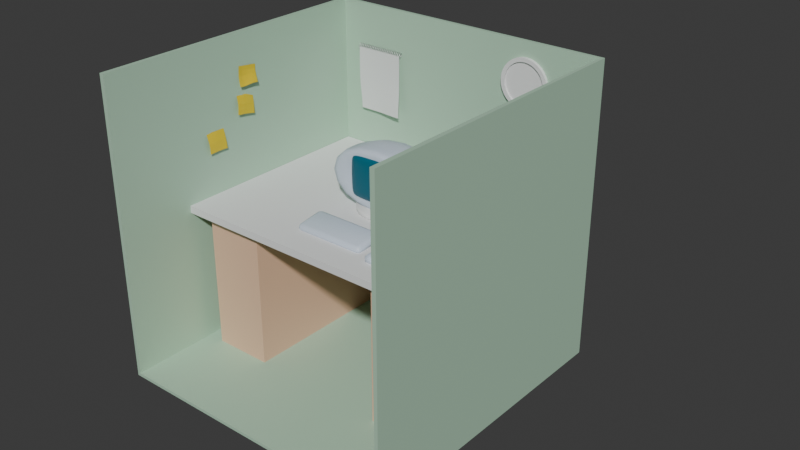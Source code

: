 # Source: desktop.blend  (saved by Blender 4.2.66; exported with 4.5.12 LTS)
import bpy
from mathutils import Matrix  # noqa: F401  (used for matrix-valued properties, if any)

bpy.ops.wm.read_factory_settings(use_empty=True)
scene = bpy.context.scene
scene.name = 'Scene'

# ---- collections
col_collection = bpy.data.collections.new('Collection'); scene.collection.children.link(col_collection)
col_collection_001 = bpy.data.collections.new('Collection.001'); col_collection.children.link(col_collection_001)

# ---- materials (node trees are filled in below, after node groups)
mat_material_007 = bpy.data.materials.new('Material.007')
mat_material_008 = bpy.data.materials.new('Material.008')
mat_material_004 = bpy.data.materials.new('Material.004')
mat_material_001 = bpy.data.materials.new('Material.001')
mat_material_001.alpha_threshold = 0.0
mat_material_001.use_transparent_shadow = False
mat_material_001.roughness = 0.5
mat_material_001.line_color = (0.0, 0.0, 0.0, 1.0)
mat_material = bpy.data.materials.new('Material')
mat_material.alpha_threshold = 0.0
mat_material.roughness = 0.5
mat_material.line_color = (0.0, 0.0, 0.0, 1.0)
mat_material_003 = bpy.data.materials.new('Material.003')
mat_material_005 = bpy.data.materials.new('Material.005')

# ---- material node trees
mat_material_007.use_nodes = True; mat_material_007.node_tree.nodes.clear()
_N = mat_material_007.node_tree.nodes; _L = mat_material_007.node_tree.links
n0 = _N.new('ShaderNodeBsdfPrincipled'); n0.name = 'Principled BSDF'; n0.location = (10, 300)
n0.inputs[0].default_value = (0.8004, 0.5015, 0.3416, 1.0)
n1 = _N.new('ShaderNodeOutputMaterial'); n1.name = 'Material Output'; n1.location = (300, 300)
_L.new(n0.outputs[0], n1.inputs[0])
n1.is_active_output = True
mat_material_008.use_nodes = True; mat_material_008.node_tree.nodes.clear()
_N = mat_material_008.node_tree.nodes; _L = mat_material_008.node_tree.links
n0 = _N.new('ShaderNodeBsdfPrincipled'); n0.name = 'Principled BSDF'; n0.location = (10, 300)
n0.inputs[0].default_value = (0.6107, 0.6887, 0.8008, 1.0)
n1 = _N.new('ShaderNodeOutputMaterial'); n1.name = 'Material Output'; n1.location = (300, 300)
_L.new(n0.outputs[0], n1.inputs[0])
n1.is_active_output = True
mat_material_004.use_nodes = True; mat_material_004.node_tree.nodes.clear()
_N = mat_material_004.node_tree.nodes; _L = mat_material_004.node_tree.links
n0 = _N.new('ShaderNodeBsdfPrincipled'); n0.name = 'Principled BSDF'; n0.location = (10, 300)
n0.inputs[0].default_value = (0.4432, 0.6521, 0.4902, 1.0)
n1 = _N.new('ShaderNodeOutputMaterial'); n1.name = 'Material Output'; n1.location = (300, 300)
_L.new(n0.outputs[0], n1.inputs[0])
n1.is_active_output = True
mat_material_001.use_nodes = True; mat_material_001.node_tree.nodes.clear()
_N = mat_material_001.node_tree.nodes; _L = mat_material_001.node_tree.links
n0 = _N.new('ShaderNodeOutputMaterial'); n0.name = 'Material Output'; n0.location = (300, 300)
n1 = _N.new('ShaderNodeBsdfPrincipled'); n1.name = 'Principled BSDF'; n1.location = (10, 300)
n1.inputs[0].default_value = (0.0009754, 0.1179, 0.1779, 1.0)
n1.inputs[3].default_value = 1.45
_L.new(n1.outputs[0], n0.inputs[0])
n0.is_active_output = True
mat_material.use_nodes = True; mat_material.node_tree.nodes.clear()
_N = mat_material.node_tree.nodes; _L = mat_material.node_tree.links
n0 = _N.new('ShaderNodeOutputMaterial'); n0.name = 'Material Output'; n0.location = (300, 300)
n1 = _N.new('ShaderNodeBsdfPrincipled'); n1.name = 'Principled BSDF'; n1.location = (10, 300)
n1.inputs[1].default_value = 1.0
n1.inputs[3].default_value = 1.45
_L.new(n1.outputs[0], n0.inputs[0])
n0.is_active_output = True
mat_material_003.use_nodes = True; mat_material_003.node_tree.nodes.clear()
_N = mat_material_003.node_tree.nodes; _L = mat_material_003.node_tree.links
n0 = _N.new('ShaderNodeBsdfPrincipled'); n0.name = 'Principled BSDF'; n0.location = (10, 300)
n0.inputs[0].default_value = (0.8006, 0.5871, 0.01157, 1.0)
n1 = _N.new('ShaderNodeOutputMaterial'); n1.name = 'Material Output'; n1.location = (300, 300)
_L.new(n0.outputs[0], n1.inputs[0])
n1.is_active_output = True
mat_material_005.use_nodes = True; mat_material_005.node_tree.nodes.clear()
_N = mat_material_005.node_tree.nodes; _L = mat_material_005.node_tree.links
n0 = _N.new('ShaderNodeBsdfPrincipled'); n0.name = 'Principled BSDF'; n0.location = (10, 300)
n0.inputs[0].default_value = (0.8006, 0.5871, 0.01157, 1.0)
n1 = _N.new('ShaderNodeOutputMaterial'); n1.name = 'Material Output'; n1.location = (300, 300)
_L.new(n0.outputs[0], n1.inputs[0])
n1.is_active_output = True

# ---- world
world_world = bpy.data.worlds.new('World'); scene.world = world_world
world_world.use_nodes = True; world_world.node_tree.nodes.clear()
_N = world_world.node_tree.nodes; _L = world_world.node_tree.links
n0 = _N.new('ShaderNodeOutputWorld'); n0.name = 'World Output'; n0.location = (300, 300)
n1 = _N.new('ShaderNodeBackground'); n1.name = 'Background'; n1.location = (10, 300)
n1.inputs[0].default_value = (0.05088, 0.05088, 0.05088, 1.0)
_L.new(n1.outputs[0], n0.inputs[0])
n0.is_active_output = True
world_world.color = (0.05088, 0.05088, 0.05088)
world_world.sun_shadow_jitter_overblur = 0.0

# ---- meshes
me_cube_003 = bpy.data.meshes.new('Cube.003')
me_cube_003.from_pydata([(-10.0, -10.0, -10.0), (-10.0, -10.0, -0.1251), (-10.0, 10.0, -10.0), (-10.0, 10.0, -0.1251), (4.931, -10.0, -10.0), (4.931, -10.0, -0.1251), (4.931, 10.0, -10.0), (4.931, 10.0, -0.1251)], [], [(0, 1, 3, 2), (2, 3, 7, 6), (6, 7, 5, 4), (4, 5, 1, 0), (2, 6, 4, 0), (7, 3, 1, 5)])
_uv = me_cube_003.uv_layers.new(name='UVMap')
_uv.uv.foreach_set('vector', [0.375, 0.0, 0.625, 0.0, 0.625, 0.25, 0.375, 0.25, 0.375, 0.25, 0.625, 0.25, 0.625, 0.5, 0.375, 0.5, 0.375, 0.5, 0.625, 0.5, 0.625, 0.75, 0.375, 0.75, 0.375, 0.75, 0.625, 0.75, 0.625, 1.0, 0.375, 1.0, 0.125, 0.5, 0.375, 0.5, 0.375, 0.75, 0.125, 0.75, 0.625, 0.5, 0.875, 0.5, 0.875, 0.75, 0.625, 0.75])
me_cube_003.materials.append(None)
me_cube_003.update()
me_cube_004 = bpy.data.meshes.new('Cube.004')
me_cube_004.from_pydata([(-0.5, -0.5, -0.5), (-0.5, -0.5, 0.5), (-0.5, 0.5, -0.5), (-0.5, 0.5, 0.5), (0.2358, -0.5, -0.5), (0.2358, -0.5, 0.5), (0.2358, 0.5, -0.5), (0.2358, 0.5, 0.5)], [], [(0, 1, 3, 2), (2, 3, 7, 6), (6, 7, 5, 4), (4, 5, 1, 0), (2, 6, 4, 0), (7, 3, 1, 5)])
_uv = me_cube_004.uv_layers.new(name='UVMap')
_uv.uv.foreach_set('vector', [0.375, 0.0, 0.625, 0.0, 0.625, 0.25, 0.375, 0.25, 0.375, 0.25, 0.625, 0.25, 0.625, 0.5, 0.375, 0.5, 0.375, 0.5, 0.625, 0.5, 0.625, 0.75, 0.375, 0.75, 0.375, 0.75, 0.625, 0.75, 0.625, 1.0, 0.375, 1.0, 0.125, 0.5, 0.375, 0.5, 0.375, 0.75, 0.125, 0.75, 0.625, 0.5, 0.875, 0.5, 0.875, 0.75, 0.625, 0.75])
me_cube_004.materials.append(mat_material_007)
me_cube_004.update()
me_cube_005 = bpy.data.meshes.new('Cube.005')
me_cube_005.from_pydata([(-0.5, -0.5, -0.5), (-0.5, -0.5, 0.5), (-0.5, 0.5, -0.5), (-0.5, 0.5, 0.5), (0.2175, -0.5, -0.5), (0.2175, -0.5, 0.5), (0.2175, 0.5, -0.5), (0.2175, 0.5, 0.5)], [], [(0, 1, 3, 2), (2, 3, 7, 6), (6, 7, 5, 4), (4, 5, 1, 0), (2, 6, 4, 0), (7, 3, 1, 5)])
_uv = me_cube_005.uv_layers.new(name='UVMap')
_uv.uv.foreach_set('vector', [0.375, 0.0, 0.625, 0.0, 0.625, 0.25, 0.375, 0.25, 0.375, 0.25, 0.625, 0.25, 0.625, 0.5, 0.375, 0.5, 0.375, 0.5, 0.625, 0.5, 0.625, 0.75, 0.375, 0.75, 0.375, 0.75, 0.625, 0.75, 0.625, 1.0, 0.375, 1.0, 0.125, 0.5, 0.375, 0.5, 0.375, 0.75, 0.125, 0.75, 0.625, 0.5, 0.875, 0.5, 0.875, 0.75, 0.625, 0.75])
me_cube_005.materials.append(mat_material_007)
me_cube_005.update()
me_cube_006 = bpy.data.meshes.new('Cube.006')
me_cube_006.from_pydata([(0.03914, -0.25, -0.01906), (0.03914, -0.25, 0.03358), (0.03914, 0.25, -0.01906), (0.03914, 0.25, 0.03358), (0.25, -0.25, -0.01906), (0.25, -0.25, 0.03358), (0.25, 0.25, -0.01906), (0.25, 0.25, 0.03358)], [], [(0, 1, 3, 2), (2, 3, 7, 6), (6, 7, 5, 4), (4, 5, 1, 0), (2, 6, 4, 0), (7, 3, 1, 5)])
me_cube_006.polygons.foreach_set('use_smooth', [True] * 6)
_uv = me_cube_006.uv_layers.new(name='UVMap')
_uv.uv.foreach_set('vector', [0.375, 0.0, 0.625, 0.0, 0.625, 0.25, 0.375, 0.25, 0.375, 0.25, 0.625, 0.25, 0.625, 0.5, 0.375, 0.5, 0.375, 0.5, 0.625, 0.5, 0.625, 0.75, 0.375, 0.75, 0.375, 0.75, 0.625, 0.75, 0.625, 1.0, 0.375, 1.0, 0.125, 0.5, 0.375, 0.5, 0.375, 0.75, 0.125, 0.75, 0.625, 0.5, 0.875, 0.5, 0.875, 0.75, 0.625, 0.75])
me_cube_006.materials.append(mat_material_008)
me_cube_006.update()
me_cube_007 = bpy.data.meshes.new('Cube.007')
me_cube_007.from_pydata([(-0.08727, -0.05, -0.05), (-0.08727, -0.05, 0.006648), (-0.08727, 0.03091, -0.05), (-0.08727, 0.03091, 0.006648), (0.05, -0.05, -0.05), (0.05, -0.05, 0.006648), (0.05, 0.03091, -0.05), (0.05, 0.03091, 0.006648)], [], [(0, 1, 3, 2), (2, 3, 7, 6), (6, 7, 5, 4), (4, 5, 1, 0), (2, 6, 4, 0), (7, 3, 1, 5)])
me_cube_007.polygons.foreach_set('use_smooth', [True] * 6)
_uv = me_cube_007.uv_layers.new(name='UVMap')
_uv.uv.foreach_set('vector', [0.375, 0.0, 0.625, 0.0, 0.625, 0.25, 0.375, 0.25, 0.375, 0.25, 0.625, 0.25, 0.625, 0.5, 0.375, 0.5, 0.375, 0.5, 0.625, 0.5, 0.625, 0.75, 0.375, 0.75, 0.375, 0.75, 0.625, 0.75, 0.625, 1.0, 0.375, 1.0, 0.125, 0.5, 0.375, 0.5, 0.375, 0.75, 0.125, 0.75, 0.625, 0.5, 0.875, 0.5, 0.875, 0.75, 0.625, 0.75])
me_cube_007.materials.append(mat_material_008)
me_cube_007.update()
me_cube_008 = bpy.data.meshes.new('Cube.008')
me_cube_008.from_pydata([(-1.0, -1.0, -1.0), (-1.0, -1.0, 1.0), (-1.0, 1.0, -1.0), (-1.0, 1.0, 1.0), (1.0, -1.0, -1.0), (1.0, -1.0, 1.0), (1.0, 1.0, -1.0), (1.0, 1.0, 1.0)], [], [(0, 1, 3, 2), (2, 3, 7, 6), (4, 5, 1, 0), (2, 6, 4, 0)])
_uv = me_cube_008.uv_layers.new(name='UVMap')
_uv.uv.foreach_set('vector', [0.375, 0.0, 0.625, 0.0, 0.625, 0.25, 0.375, 0.25, 0.375, 0.25, 0.625, 0.25, 0.625, 0.5, 0.375, 0.5, 0.375, 0.75, 0.625, 0.75, 0.625, 1.0, 0.375, 1.0, 0.125, 0.5, 0.375, 0.5, 0.375, 0.75, 0.125, 0.75])
me_cube_008.materials.append(mat_material_004)
me_cube_008.update()
me_cylinder = bpy.data.meshes.new('Cylinder')
me_cylinder.from_pydata([(-1.601e-09, 0.17, 0.006627), (0.0, 0.17, 0.03), (0.03317, 0.1667, 0.006627), (0.03317, 0.1667, 0.03), (0.06506, 0.1571, 0.006627), (0.06506, 0.1571, 0.03), (0.09445, 0.1413, 0.006627), (0.09445, 0.1413, 0.03), (0.1202, 0.1202, 0.006627), (0.1202, 0.1202, 0.03), (0.1413, 0.09445, 0.006627), (0.1413, 0.09445, 0.03), (0.1571, 0.06506, 0.006627), (0.1571, 0.06506, 0.03), (0.1667, 0.03317, 0.006627), (0.1667, 0.03317, 0.03), (0.17, 0.0, 0.006627), (0.17, 0.0, 0.03), (0.1667, -0.03317, 0.006627), (0.1667, -0.03317, 0.03), (0.1571, -0.06506, 0.006627), (0.1571, -0.06506, 0.03), (0.1413, -0.09445, 0.006627), (0.1413, -0.09445, 0.03), (0.1202, -0.1202, 0.006627), (0.1202, -0.1202, 0.03), (0.09445, -0.1413, 0.006627), (0.09445, -0.1413, 0.03), (0.06506, -0.1571, 0.006627), (0.06506, -0.1571, 0.03), (0.03317, -0.1667, 0.006627), (0.03317, -0.1667, 0.03), (-1.601e-09, -0.17, 0.006627), (0.0, -0.17, 0.03), (-0.03317, -0.1667, 0.006627), (-0.03317, -0.1667, 0.03), (-0.06506, -0.1571, 0.006627), (-0.06506, -0.1571, 0.03), (-0.09445, -0.1413, 0.006627), (-0.09445, -0.1413, 0.03), (-0.1202, -0.1202, 0.006627), (-0.1202, -0.1202, 0.03), (-0.1413, -0.09445, 0.006627), (-0.1413, -0.09445, 0.03), (-0.1571, -0.06506, 0.006627), (-0.1571, -0.06506, 0.03), (-0.1667, -0.03317, 0.006627), (-0.1667, -0.03317, 0.03), (-0.17, 0.0, 0.006627), (-0.17, 0.0, 0.03), (-0.1667, 0.03317, 0.006627), (-0.1667, 0.03317, 0.03), (-0.1571, 0.06506, 0.006627), (-0.1571, 0.06506, 0.03), (-0.1413, 0.09445, 0.006627), (-0.1413, 0.09445, 0.03), (-0.1202, 0.1202, 0.006627), (-0.1202, 0.1202, 0.03), (-0.09445, 0.1413, 0.006627), (-0.09445, 0.1413, 0.03), (-0.06506, 0.1571, 0.006627), (-0.06506, 0.1571, 0.03), (-0.03317, 0.1667, 0.006627), (-0.03317, 0.1667, 0.03), (0.02786, 0.1401, 0.03), (-9.528e-09, 0.1428, 0.03), (0.05466, 0.132, 0.03), (0.07935, 0.1188, 0.03), (0.101, 0.101, 0.03), (0.1188, 0.07935, 0.03), (0.132, 0.05466, 0.03), (0.1401, 0.02786, 0.03), (0.1428, 4.764e-09, 0.03), (0.1401, -0.02786, 0.03), (0.132, -0.05466, 0.03), (0.1188, -0.07935, 0.03), (0.101, -0.101, 0.03), (0.07935, -0.1188, 0.03), (0.05466, -0.132, 0.03), (0.02786, -0.1401, 0.03), (-9.528e-09, -0.1428, 0.03), (-0.02786, -0.1401, 0.03), (-0.05466, -0.132, 0.03), (-0.07935, -0.1188, 0.03), (-0.101, -0.101, 0.03), (-0.1188, -0.07935, 0.03), (-0.132, -0.05466, 0.03), (-0.1401, -0.02786, 0.03), (-0.1428, 4.764e-09, 0.03), (-0.1401, 0.02786, 0.03), (-0.132, 0.05466, 0.03), (-0.1188, 0.07935, 0.03), (-0.101, 0.101, 0.03), (-0.07935, 0.1188, 0.03), (-0.05466, 0.132, 0.03), (-0.02786, 0.1401, 0.03), (0.02786, 0.1401, 0.01816), (-1.062e-08, 0.1428, 0.01816), (0.05466, 0.132, 0.01816), (0.07935, 0.1188, 0.01816), (0.101, 0.101, 0.01816), (0.1188, 0.07935, 0.01816), (0.132, 0.05466, 0.01816), (0.1401, 0.02786, 0.01816), (0.1428, 4.764e-09, 0.01816), (0.1401, -0.02786, 0.01816), (0.132, -0.05466, 0.01816), (0.1188, -0.07935, 0.01816), (0.101, -0.101, 0.01816), (0.07935, -0.1188, 0.01816), (0.05466, -0.132, 0.01816), (0.02786, -0.1401, 0.01816), (-1.062e-08, -0.1428, 0.01816), (-0.02786, -0.1401, 0.01816), (-0.05466, -0.132, 0.01816), (-0.07935, -0.1188, 0.01816), (-0.101, -0.101, 0.01816), (-0.1188, -0.07935, 0.01816), (-0.132, -0.05466, 0.01816), (-0.1401, -0.02786, 0.01816), (-0.1428, 4.764e-09, 0.01816), (-0.1401, 0.02786, 0.01816), (-0.132, 0.05466, 0.01816), (-0.1188, 0.07935, 0.01816), (-0.101, 0.101, 0.01816), (-0.07935, 0.1188, 0.01816), (-0.05466, 0.132, 0.01816), (-0.02786, 0.1401, 0.01816)], [], [(0, 1, 3, 2), (2, 3, 5, 4), (4, 5, 7, 6), (6, 7, 9, 8), (8, 9, 11, 10), (10, 11, 13, 12), (12, 13, 15, 14), (14, 15, 17, 16), (16, 17, 19, 18), (18, 19, 21, 20), (20, 21, 23, 22), (22, 23, 25, 24), (24, 25, 27, 26), (26, 27, 29, 28), (28, 29, 31, 30), (30, 31, 33, 32), (32, 33, 35, 34), (34, 35, 37, 36), (36, 37, 39, 38), (38, 39, 41, 40), (40, 41, 43, 42), (42, 43, 45, 44), (44, 45, 47, 46), (46, 47, 49, 48), (48, 49, 51, 50), (50, 51, 53, 52), (52, 53, 55, 54), (54, 55, 57, 56), (56, 57, 59, 58), (58, 59, 61, 60), (1, 63, 95, 65), (60, 61, 63, 62), (62, 63, 1, 0), (0, 2, 4, 6, 8, 10, 12, 14, 16, 18, 20, 22, 24, 26, 28, 30, 32, 34, 36, 38, 40, 42, 44, 46, 48, 50, 52, 54, 56, 58, 60, 62), (91, 90, 122, 123), (21, 19, 73, 74), (39, 37, 82, 83), (57, 55, 91, 92), (13, 11, 69, 70), (31, 29, 78, 79), (49, 47, 87, 88), (5, 3, 64, 66), (23, 21, 74, 75), (41, 39, 83, 84), (59, 57, 92, 93), (15, 13, 70, 71), (33, 31, 79, 80), (51, 49, 88, 89), (7, 5, 66, 67), (25, 23, 75, 76), (43, 41, 84, 85), (61, 59, 93, 94), (17, 15, 71, 72), (35, 33, 80, 81), (53, 51, 89, 90), (9, 7, 67, 68), (27, 25, 76, 77), (45, 43, 85, 86), (63, 61, 94, 95), (19, 17, 72, 73), (37, 35, 81, 82), (55, 53, 90, 91), (11, 9, 68, 69), (29, 27, 77, 78), (47, 45, 86, 87), (3, 1, 65, 64), (96, 97, 127, 126, 125, 124, 123, 122, 121, 120, 119, 118, 117, 116, 115, 114, 113, 112, 111, 110, 109, 108, 107, 106, 105, 104, 103, 102, 101, 100, 99, 98), (78, 77, 109, 110), (64, 65, 97, 96), (92, 91, 123, 124), (79, 78, 110, 111), (66, 64, 96, 98), (93, 92, 124, 125), (80, 79, 111, 112), (67, 66, 98, 99), (94, 93, 125, 126), (81, 80, 112, 113), (68, 67, 99, 100), (95, 94, 126, 127), (82, 81, 113, 114), (69, 68, 100, 101), (65, 95, 127, 97), (83, 82, 114, 115), (70, 69, 101, 102), (84, 83, 115, 116), (71, 70, 102, 103), (85, 84, 116, 117), (72, 71, 103, 104), (86, 85, 117, 118), (73, 72, 104, 105), (87, 86, 118, 119), (74, 73, 105, 106), (88, 87, 119, 120), (75, 74, 106, 107), (89, 88, 120, 121), (76, 75, 107, 108), (90, 89, 121, 122), (77, 76, 108, 109)])
_uv = me_cylinder.uv_layers.new(name='UVMap')
_uv.uv.foreach_set('vector', [1.0, 0.5, 1.0, 1.0, 0.9688, 1.0, 0.9688, 0.5, 0.9688, 0.5, 0.9688, 1.0, 0.9375, 1.0, 0.9375, 0.5, 0.9375, 0.5, 0.9375, 1.0, 0.9062, 1.0, 0.9062, 0.5, 0.9062, 0.5, 0.9062, 1.0, 0.875, 1.0, 0.875, 0.5, 0.875, 0.5, 0.875, 1.0, 0.8438, 1.0, 0.8438, 0.5, 0.8438, 0.5, 0.8438, 1.0, 0.8125, 1.0, 0.8125, 0.5, 0.8125, 0.5, 0.8125, 1.0, 0.7812, 1.0, 0.7812, 0.5, 0.7812, 0.5, 0.7812, 1.0, 0.75, 1.0, 0.75, 0.5, 0.75, 0.5, 0.75, 1.0, 0.7188, 1.0, 0.7188, 0.5, 0.7188, 0.5, 0.7188, 1.0, 0.6875, 1.0, 0.6875, 0.5, 0.6875, 0.5, 0.6875, 1.0, 0.6562, 1.0, 0.6562, 0.5, 0.6562, 0.5, 0.6562, 1.0, 0.625, 1.0, 0.625, 0.5, 0.625, 0.5, 0.625, 1.0, 0.5938, 1.0, 0.5938, 0.5, 0.5938, 0.5, 0.5938, 1.0, 0.5625, 1.0, 0.5625, 0.5, 0.5625, 0.5, 0.5625, 1.0, 0.5312, 1.0, 0.5312, 0.5, 0.5312, 0.5, 0.5312, 1.0, 0.5, 1.0, 0.5, 0.5, 0.5, 0.5, 0.5, 1.0, 0.4688, 1.0, 0.4688, 0.5, 0.4688, 0.5, 0.4688, 1.0, 0.4375, 1.0, 0.4375, 0.5, 0.4375, 0.5, 0.4375, 1.0, 0.4062, 1.0, 0.4062, 0.5, 0.4062, 0.5, 0.4062, 1.0, 0.375, 1.0, 0.375, 0.5, 0.375, 0.5, 0.375, 1.0, 0.3438, 1.0, 0.3438, 0.5, 0.3438, 0.5, 0.3438, 1.0, 0.3125, 1.0, 0.3125, 0.5, 0.3125, 0.5, 0.3125, 1.0, 0.2812, 1.0, 0.2812, 0.5, 0.2812, 0.5, 0.2812, 1.0, 0.25, 1.0, 0.25, 0.5, 0.25, 0.5, 0.25, 1.0, 0.2188, 1.0, 0.2188, 0.5, 0.2188, 0.5, 0.2188, 1.0, 0.1875, 1.0, 0.1875, 0.5, 0.1875, 0.5, 0.1875, 1.0, 0.1562, 1.0, 0.1562, 0.5, 0.1562, 0.5, 0.1562, 1.0, 0.125, 1.0, 0.125, 0.5, 0.125, 0.5, 0.125, 1.0, 0.09375, 1.0, 0.09375, 0.5, 0.09375, 0.5, 0.09375, 1.0, 0.0625, 1.0, 0.0625, 0.5, 0.0, 1.0, 0.03125, 1.0, 0.03125, 1.0, 0.0, 1.0, 0.0625, 0.5, 0.0625, 1.0, 0.03125, 1.0, 0.03125, 0.5, 0.03125, 0.5, 0.03125, 1.0, 0.0, 1.0, 0.0, 0.5, 0.75, 0.49, 0.7968, 0.4854, 0.8418, 0.4717, 0.8833, 0.4496, 0.9197, 0.4197, 0.9496, 0.3833, 0.9717, 0.3418, 0.9854, 0.2968, 0.99, 0.25, 0.9854, 0.2032, 0.9717, 0.1582, 0.9496, 0.1167, 0.9197, 0.08029, 0.8833, 0.05045, 0.8418, 0.02827, 0.7968, 0.01461, 0.75, 0.01, 0.7032, 0.01461, 0.6582, 0.02827, 0.6167, 0.05045, 0.5803, 0.08029, 0.5504, 0.1167, 0.5283, 0.1582, 0.5146, 0.2032, 0.51, 0.25, 0.5146, 0.2968, 0.5283, 0.3418, 0.5504, 0.3833, 0.5803, 0.4197, 0.6167, 0.4496, 0.6582, 0.4717, 0.7032, 0.4854, 0.1562, 1.0, 0.1875, 1.0, 0.1875, 1.0, 0.1562, 1.0, 0.6875, 1.0, 0.7188, 1.0, 0.7188, 1.0, 0.6875, 1.0, 0.4062, 1.0, 0.4375, 1.0, 0.4375, 1.0, 0.4062, 1.0, 0.125, 1.0, 0.1562, 1.0, 0.1562, 1.0, 0.125, 1.0, 0.8125, 1.0, 0.8438, 1.0, 0.8438, 1.0, 0.8125, 1.0, 0.5312, 1.0, 0.5625, 1.0, 0.5625, 1.0, 0.5312, 1.0, 0.25, 1.0, 0.2812, 1.0, 0.2812, 1.0, 0.25, 1.0, 0.9375, 1.0, 0.9688, 1.0, 0.9688, 1.0, 0.9375, 1.0, 0.6562, 1.0, 0.6875, 1.0, 0.6875, 1.0, 0.6562, 1.0, 0.375, 1.0, 0.4062, 1.0, 0.4062, 1.0, 0.375, 1.0, 0.09375, 1.0, 0.125, 1.0, 0.125, 1.0, 0.09375, 1.0, 0.7812, 1.0, 0.8125, 1.0, 0.8125, 1.0, 0.7812, 1.0, 0.5, 1.0, 0.5312, 1.0, 0.5312, 1.0, 0.5, 1.0, 0.2188, 1.0, 0.25, 1.0, 0.25, 1.0, 0.2188, 1.0, 0.9062, 1.0, 0.9375, 1.0, 0.9375, 1.0, 0.9062, 1.0, 0.625, 1.0, 0.6562, 1.0, 0.6562, 1.0, 0.625, 1.0, 0.3438, 1.0, 0.375, 1.0, 0.375, 1.0, 0.3438, 1.0, 0.0625, 1.0, 0.09375, 1.0, 0.09375, 1.0, 0.0625, 1.0, 0.75, 1.0, 0.7812, 1.0, 0.7812, 1.0, 0.75, 1.0, 0.4688, 1.0, 0.5, 1.0, 0.5, 1.0, 0.4688, 1.0, 0.1875, 1.0, 0.2188, 1.0, 0.2188, 1.0, 0.1875, 1.0, 0.875, 1.0, 0.9062, 1.0, 0.9062, 1.0, 0.875, 1.0, 0.5938, 1.0, 0.625, 1.0, 0.625, 1.0, 0.5938, 1.0, 0.3125, 1.0, 0.3438, 1.0, 0.3438, 1.0, 0.3125, 1.0, 0.03125, 1.0, 0.0625, 1.0, 0.0625, 1.0, 0.03125, 1.0, 0.7188, 1.0, 0.75, 1.0, 0.75, 1.0, 0.7188, 1.0, 0.4375, 1.0, 0.4688, 1.0, 0.4688, 1.0, 0.4375, 1.0, 0.1562, 1.0, 0.1875, 1.0, 0.1875, 1.0, 0.1562, 1.0, 0.8438, 1.0, 0.875, 1.0, 0.875, 1.0, 0.8438, 1.0, 0.5625, 1.0, 0.5938, 1.0, 0.5938, 1.0, 0.5625, 1.0, 0.2812, 1.0, 0.3125, 1.0, 0.3125, 1.0, 0.2812, 1.0, 0.9688, 1.0, 1.0, 1.0, 1.0, 1.0, 0.9688, 1.0, 0.2968, 0.4854, 0.25, 0.49, 0.2032, 0.4854, 0.1582, 0.4717, 0.1167, 0.4496, 0.08029, 0.4197, 0.05045, 0.3833, 0.02827, 0.3418, 0.01461, 0.2968, 0.01, 0.25, 0.01461, 0.2032, 0.02827, 0.1582, 0.05045, 0.1167, 0.08029, 0.08029, 0.1167, 0.05045, 0.1582, 0.02827, 0.2032, 0.01461, 0.25, 0.01, 0.2968, 0.01461, 0.3418, 0.02827, 0.3833, 0.05045, 0.4197, 0.08029, 0.4496, 0.1167, 0.4717, 0.1582, 0.4854, 0.2032, 0.49, 0.25, 0.4854, 0.2968, 0.4717, 0.3418, 0.4496, 0.3833, 0.4197, 0.4197, 0.3833, 0.4496, 0.3418, 0.4717, 0.5625, 1.0, 0.5938, 1.0, 0.5938, 1.0, 0.5625, 1.0, 0.9688, 1.0, 1.0, 1.0, 1.0, 1.0, 0.9688, 1.0, 0.125, 1.0, 0.1562, 1.0, 0.1562, 1.0, 0.125, 1.0, 0.5312, 1.0, 0.5625, 1.0, 0.5625, 1.0, 0.5312, 1.0, 0.9375, 1.0, 0.9688, 1.0, 0.9688, 1.0, 0.9375, 1.0, 0.09375, 1.0, 0.125, 1.0, 0.125, 1.0, 0.09375, 1.0, 0.5, 1.0, 0.5312, 1.0, 0.5312, 1.0, 0.5, 1.0, 0.9062, 1.0, 0.9375, 1.0, 0.9375, 1.0, 0.9062, 1.0, 0.0625, 1.0, 0.09375, 1.0, 0.09375, 1.0, 0.0625, 1.0, 0.4688, 1.0, 0.5, 1.0, 0.5, 1.0, 0.4688, 1.0, 0.875, 1.0, 0.9062, 1.0, 0.9062, 1.0, 0.875, 1.0, 0.03125, 1.0, 0.0625, 1.0, 0.0625, 1.0, 0.03125, 1.0, 0.4375, 1.0, 0.4688, 1.0, 0.4688, 1.0, 0.4375, 1.0, 0.8438, 1.0, 0.875, 1.0, 0.875, 1.0, 0.8438, 1.0, 0.0, 1.0, 0.03125, 1.0, 0.03125, 1.0, 0.0, 1.0, 0.4062, 1.0, 0.4375, 1.0, 0.4375, 1.0, 0.4062, 1.0, 0.8125, 1.0, 0.8438, 1.0, 0.8438, 1.0, 0.8125, 1.0, 0.375, 1.0, 0.4062, 1.0, 0.4062, 1.0, 0.375, 1.0, 0.7812, 1.0, 0.8125, 1.0, 0.8125, 1.0, 0.7812, 1.0, 0.3438, 1.0, 0.375, 1.0, 0.375, 1.0, 0.3438, 1.0, 0.75, 1.0, 0.7812, 1.0, 0.7812, 1.0, 0.75, 1.0, 0.3125, 1.0, 0.3438, 1.0, 0.3438, 1.0, 0.3125, 1.0, 0.7188, 1.0, 0.75, 1.0, 0.75, 1.0, 0.7188, 1.0, 0.2812, 1.0, 0.3125, 1.0, 0.3125, 1.0, 0.2812, 1.0, 0.6875, 1.0, 0.7188, 1.0, 0.7188, 1.0, 0.6875, 1.0, 0.25, 1.0, 0.2812, 1.0, 0.2812, 1.0, 0.25, 1.0, 0.6562, 1.0, 0.6875, 1.0, 0.6875, 1.0, 0.6562, 1.0, 0.2188, 1.0, 0.25, 1.0, 0.25, 1.0, 0.2188, 1.0, 0.625, 1.0, 0.6562, 1.0, 0.6562, 1.0, 0.625, 1.0, 0.1875, 1.0, 0.2188, 1.0, 0.2188, 1.0, 0.1875, 1.0, 0.5938, 1.0, 0.625, 1.0, 0.625, 1.0, 0.5938, 1.0])
me_cylinder.update()
me_cube = bpy.data.meshes.new('Cube')
me_cube.from_pydata([(-0.3957, -0.225, -0.225), (-0.3957, -0.225, 0.225), (-0.3957, 0.225, -0.225), (-0.3957, 0.225, 0.225), (0.3957, -0.225, -0.225), (0.3957, -0.225, 0.225), (0.3957, 0.225, -0.225), (0.3957, 0.225, 0.225), (-0.3957, -0.1713, -0.225), (-0.3957, -0.1713, 0.225), (0.3957, -0.1713, -0.225), (0.3957, -0.1713, 0.225), (0.3541, -0.0735, 0.2014), (0.3541, -0.0735, -0.2014), (-0.3541, -0.0735, -0.2014), (-0.3541, -0.0735, 0.2014)], [], [(8, 9, 3, 2), (2, 3, 7, 6), (10, 11, 5, 4), (1, 0, 12, 13), (8, 10, 4, 0), (11, 9, 1, 5), (7, 3, 9, 11), (2, 6, 10, 8), (6, 7, 11, 10), (0, 1, 9, 8), (15, 14, 13, 12), (0, 4, 15, 12), (5, 1, 13, 14), (4, 5, 14, 15)])
me_cube.polygons.foreach_set('use_smooth', [True] * 14)
_uv = me_cube.uv_layers.new(name='UVMap')
_uv.uv.foreach_set('vector', [0.375, 0.02981, 0.625, 0.02981, 0.625, 0.25, 0.375, 0.25, 0.375, 0.25, 0.625, 0.25, 0.625, 0.5, 0.375, 0.5, 0.375, 0.7202, 0.625, 0.7202, 0.625, 0.75, 0.375, 0.75, 0.625, 0.0, 0.375, 0.0, 0.375, 0.0, 0.625, 0.0, 0.125, 0.7202, 0.375, 0.7202, 0.375, 0.75, 0.125, 0.75, 0.625, 0.7202, 0.875, 0.7202, 0.875, 0.75, 0.625, 0.75, 0.625, 0.5, 0.875, 0.5, 0.875, 0.7202, 0.625, 0.7202, 0.125, 0.5, 0.375, 0.5, 0.375, 0.7202, 0.125, 0.7202, 0.375, 0.5, 0.625, 0.5, 0.625, 0.7202, 0.375, 0.7202, 0.375, 0.0, 0.625, 0.0, 0.625, 0.02981, 0.375, 0.02981, 0.375, 0.75, 0.625, 0.75, 0.625, 1.0, 0.375, 1.0, 0.125, 0.75, 0.375, 0.75, 0.375, 0.75, 0.125, 0.75, 0.625, 0.75, 0.875, 0.75, 0.875, 0.75, 0.625, 0.75, 0.375, 0.75, 0.625, 0.75, 0.625, 0.75, 0.375, 0.75])
me_cube.materials.append(mat_material_008)
me_cube.update()
me_cube_001 = bpy.data.meshes.new('Cube.001')
me_cube_001.from_pydata([(-0.225, -0.225, -0.225), (-0.225, -0.225, 0.1189), (-0.225, -0.09995, -0.225), (-0.225, -0.09995, 0.1189), (0.225, -0.225, -0.225), (0.225, -0.225, 0.1189), (0.225, -0.09995, -0.225), (0.225, -0.09995, 0.1189)], [], [(0, 1, 3, 2), (2, 3, 7, 6), (6, 7, 5, 4), (4, 5, 1, 0), (2, 6, 4, 0), (7, 3, 1, 5)])
me_cube_001.polygons.foreach_set('use_smooth', [True] * 6)
_uv = me_cube_001.uv_layers.new(name='UVMap')
_uv.uv.foreach_set('vector', [0.375, 0.0, 0.625, 0.0, 0.625, 0.25, 0.375, 0.25, 0.375, 0.25, 0.625, 0.25, 0.625, 0.5, 0.375, 0.5, 0.375, 0.5, 0.625, 0.5, 0.625, 0.75, 0.375, 0.75, 0.375, 0.75, 0.625, 0.75, 0.625, 1.0, 0.375, 1.0, 0.125, 0.5, 0.375, 0.5, 0.375, 0.75, 0.125, 0.75, 0.625, 0.5, 0.875, 0.5, 0.875, 0.75, 0.625, 0.75])
me_cube_001.materials.append(mat_material_001)
me_cube_001.update()
me_circle = bpy.data.meshes.new('Circle')
me_circle.from_pydata([(-0.251, 0.0343, 0.0), (-0.2642, 0.03168, 0.0), (-0.2753, 0.02425, 0.0), (-0.2827, 0.01312, 0.0), (-0.2853, 0.0, 0.0), (-0.2827, -0.01312, 0.0), (-0.2753, -0.02425, 0.0), (-0.2642, -0.03168, 0.0), (-0.251, -0.0343, 0.0), (-0.2379, -0.03168, 0.0), (-0.2268, -0.02425, 0.0), (-0.2194, -0.01312, 0.0), (-0.2167, 0.0, 0.0), (-0.2194, 0.01312, 0.0), (-0.2268, 0.02425, 0.0), (-0.2379, 0.03168, 0.0)], [(1, 0), (2, 1), (3, 2), (4, 3), (5, 4), (6, 5), (7, 6), (8, 7), (9, 8), (10, 9), (11, 10), (12, 11), (13, 12), (14, 13), (15, 14), (0, 15)], [])
_uv = me_circle.uv_layers.new(name='UVMap')
_uv.uv.foreach_set('vector', [])
me_circle.materials.append(mat_material)
me_circle.update()
me_plane = bpy.data.meshes.new('Plane')
me_plane.from_pydata([(-0.215, -0.215, 0.0), (0.215, -0.1915, -8.431e-10), (-0.215, 0.215, 0.0), (0.2086, 0.2278, 0.02386), (-0.215, 0.1536, 0.0), (-0.215, 0.09214, 0.0), (-0.215, 0.03071, 0.0), (-0.215, -0.03071, 0.0), (-0.215, -0.09214, 0.0), (-0.215, -0.1536, 0.0), (-0.1536, -0.215, 0.0), (-0.09214, -0.215, 0.0), (-0.03071, -0.215, 0.0), (0.03071, -0.2124, -9.326e-11), (0.09214, -0.2043, -3.852e-10), (0.1536, -0.1956, -6.974e-10), (0.215, -0.1328, -7.465e-10), (0.215, -0.07766, -5.2e-10), (0.2149, -0.02197, 0.0002771), (0.2136, 0.03736, 0.005104), (0.2114, 0.1009, 0.01337), (0.2094, 0.1651, 0.02085), (0.1483, 0.2256, 0.01972), (0.08923, 0.2209, 0.0108), (0.03003, 0.2165, 0.002523), (-0.03071, 0.215, 0.0), (-0.09214, 0.215, 0.0), (-0.1536, 0.215, 0.0), (-0.1536, -0.1536, 0.0), (-0.1536, -0.09214, 0.0), (-0.1536, -0.03071, 0.0), (-0.1536, 0.03071, 0.0), (-0.1536, 0.09214, 0.0), (-0.1536, 0.1536, 0.0), (-0.09214, -0.1536, 0.0), (-0.09214, -0.09214, 0.0), (-0.09214, -0.03071, 0.0), (-0.09214, 0.03071, 0.0), (-0.09214, 0.09214, 0.0), (-0.09214, 0.1536, 0.0), (-0.03071, -0.1536, 0.0), (-0.03071, -0.09214, 0.0), (-0.03071, -0.03071, 0.0), (-0.03071, 0.03071, 0.0), (-0.03071, 0.09214, 0.0), (-0.03071, 0.1536, 0.0), (0.03071, -0.1516, -7.158e-11), (0.03071, -0.09146, -2.442e-11), (0.03071, -0.03071, 0.0), (0.03071, 0.03071, 0.0), (0.03066, 0.09286, 0.0001887), (0.03032, 0.155, 0.00147), (0.09214, -0.1443, -3.345e-10), (0.09214, -0.08635, -2.079e-10), (0.09214, -0.02879, -6.908e-11), (0.09195, 0.03261, 0.0007119), (0.09096, 0.09631, 0.004403), (0.08983, 0.1592, 0.008597), (0.1536, -0.1363, -6.191e-10), (0.1536, -0.08031, -4.247e-10), (0.1536, -0.02423, 4.127e-05), (0.1526, 0.03579, 0.003555), (0.1507, 0.09962, 0.01049), (0.149, 0.1633, 0.01697)], [], [(63, 21, 3, 22), (4, 33, 27, 2), (33, 39, 26, 27), (39, 45, 25, 26), (45, 51, 24, 25), (51, 57, 23, 24), (57, 63, 22, 23), (0, 10, 28, 9), (9, 28, 29, 8), (8, 29, 30, 7), (7, 30, 31, 6), (6, 31, 32, 5), (5, 32, 33, 4), (10, 11, 34, 28), (28, 34, 35, 29), (29, 35, 36, 30), (30, 36, 37, 31), (31, 37, 38, 32), (32, 38, 39, 33), (11, 12, 40, 34), (34, 40, 41, 35), (35, 41, 42, 36), (36, 42, 43, 37), (37, 43, 44, 38), (38, 44, 45, 39), (12, 13, 46, 40), (40, 46, 47, 41), (41, 47, 48, 42), (42, 48, 49, 43), (43, 49, 50, 44), (44, 50, 51, 45), (13, 14, 52, 46), (46, 52, 53, 47), (47, 53, 54, 48), (48, 54, 55, 49), (49, 55, 56, 50), (50, 56, 57, 51), (14, 15, 58, 52), (52, 58, 59, 53), (53, 59, 60, 54), (54, 60, 61, 55), (55, 61, 62, 56), (56, 62, 63, 57), (15, 1, 16, 58), (58, 16, 17, 59), (59, 17, 18, 60), (60, 18, 19, 61), (61, 19, 20, 62), (62, 20, 21, 63)])
me_plane.polygons.foreach_set('use_smooth', [True] * 49)
_uv = me_plane.uv_layers.new(name='UVMap')
_uv.uv.foreach_set('vector', [0.8571, 0.8571, 1.0, 0.8571, 1.0, 1.0, 0.8571, 1.0, 0.0, 0.8571, 0.1429, 0.8571, 0.1429, 1.0, 0.0, 1.0, 0.1429, 0.8571, 0.2857, 0.8571, 0.2857, 1.0, 0.1429, 1.0, 0.2857, 0.8571, 0.4286, 0.8571, 0.4286, 1.0, 0.2857, 1.0, 0.4286, 0.8571, 0.5714, 0.8571, 0.5714, 1.0, 0.4286, 1.0, 0.5714, 0.8571, 0.7143, 0.8571, 0.7143, 1.0, 0.5714, 1.0, 0.7143, 0.8571, 0.8571, 0.8571, 0.8571, 1.0, 0.7143, 1.0, 0.0, 0.0, 0.1429, 0.0, 0.1429, 0.1429, 0.0, 0.1429, 0.0, 0.1429, 0.1429, 0.1429, 0.1429, 0.2857, 0.0, 0.2857, 0.0, 0.2857, 0.1429, 0.2857, 0.1429, 0.4286, 0.0, 0.4286, 0.0, 0.4286, 0.1429, 0.4286, 0.1429, 0.5714, 0.0, 0.5714, 0.0, 0.5714, 0.1429, 0.5714, 0.1429, 0.7143, 0.0, 0.7143, 0.0, 0.7143, 0.1429, 0.7143, 0.1429, 0.8571, 0.0, 0.8571, 0.1429, 0.0, 0.2857, 0.0, 0.2857, 0.1429, 0.1429, 0.1429, 0.1429, 0.1429, 0.2857, 0.1429, 0.2857, 0.2857, 0.1429, 0.2857, 0.1429, 0.2857, 0.2857, 0.2857, 0.2857, 0.4286, 0.1429, 0.4286, 0.1429, 0.4286, 0.2857, 0.4286, 0.2857, 0.5714, 0.1429, 0.5714, 0.1429, 0.5714, 0.2857, 0.5714, 0.2857, 0.7143, 0.1429, 0.7143, 0.1429, 0.7143, 0.2857, 0.7143, 0.2857, 0.8571, 0.1429, 0.8571, 0.2857, 0.0, 0.4286, 0.0, 0.4286, 0.1429, 0.2857, 0.1429, 0.2857, 0.1429, 0.4286, 0.1429, 0.4286, 0.2857, 0.2857, 0.2857, 0.2857, 0.2857, 0.4286, 0.2857, 0.4286, 0.4286, 0.2857, 0.4286, 0.2857, 0.4286, 0.4286, 0.4286, 0.4286, 0.5714, 0.2857, 0.5714, 0.2857, 0.5714, 0.4286, 0.5714, 0.4286, 0.7143, 0.2857, 0.7143, 0.2857, 0.7143, 0.4286, 0.7143, 0.4286, 0.8571, 0.2857, 0.8571, 0.4286, 0.0, 0.5714, 0.0, 0.5714, 0.1429, 0.4286, 0.1429, 0.4286, 0.1429, 0.5714, 0.1429, 0.5714, 0.2857, 0.4286, 0.2857, 0.4286, 0.2857, 0.5714, 0.2857, 0.5714, 0.4286, 0.4286, 0.4286, 0.4286, 0.4286, 0.5714, 0.4286, 0.5714, 0.5714, 0.4286, 0.5714, 0.4286, 0.5714, 0.5714, 0.5714, 0.5714, 0.7143, 0.4286, 0.7143, 0.4286, 0.7143, 0.5714, 0.7143, 0.5714, 0.8571, 0.4286, 0.8571, 0.5714, 0.0, 0.7143, 0.0, 0.7143, 0.1429, 0.5714, 0.1429, 0.5714, 0.1429, 0.7143, 0.1429, 0.7143, 0.2857, 0.5714, 0.2857, 0.5714, 0.2857, 0.7143, 0.2857, 0.7143, 0.4286, 0.5714, 0.4286, 0.5714, 0.4286, 0.7143, 0.4286, 0.7143, 0.5714, 0.5714, 0.5714, 0.5714, 0.5714, 0.7143, 0.5714, 0.7143, 0.7143, 0.5714, 0.7143, 0.5714, 0.7143, 0.7143, 0.7143, 0.7143, 0.8571, 0.5714, 0.8571, 0.7143, 0.0, 0.8571, 0.0, 0.8571, 0.1429, 0.7143, 0.1429, 0.7143, 0.1429, 0.8571, 0.1429, 0.8571, 0.2857, 0.7143, 0.2857, 0.7143, 0.2857, 0.8571, 0.2857, 0.8571, 0.4286, 0.7143, 0.4286, 0.7143, 0.4286, 0.8571, 0.4286, 0.8571, 0.5714, 0.7143, 0.5714, 0.7143, 0.5714, 0.8571, 0.5714, 0.8571, 0.7143, 0.7143, 0.7143, 0.7143, 0.7143, 0.8571, 0.7143, 0.8571, 0.8571, 0.7143, 0.8571, 0.8571, 0.0, 1.0, 0.0, 1.0, 0.1429, 0.8571, 0.1429, 0.8571, 0.1429, 1.0, 0.1429, 1.0, 0.2857, 0.8571, 0.2857, 0.8571, 0.2857, 1.0, 0.2857, 1.0, 0.4286, 0.8571, 0.4286, 0.8571, 0.4286, 1.0, 0.4286, 1.0, 0.5714, 0.8571, 0.5714, 0.8571, 0.5714, 1.0, 0.5714, 1.0, 0.7143, 0.8571, 0.7143, 0.8571, 0.7143, 1.0, 0.7143, 1.0, 0.8571, 0.8571, 0.8571])
me_plane.update()
me_cylinder_001 = bpy.data.meshes.new('Cylinder.001')
me_cylinder_001.from_pydata([(0.0, 0.23, -0.02), (0.0, 0.23, 0.02), (0.05118, 0.2242, -0.02), (0.05118, 0.2242, 0.02), (0.09979, 0.2072, -0.02), (0.09979, 0.2072, 0.02), (0.1434, 0.1798, -0.02), (0.1434, 0.1798, 0.02), (0.1798, 0.1434, -0.02), (0.1798, 0.1434, 0.02), (0.2072, 0.09979, -0.02), (0.2072, 0.09979, 0.02), (0.2242, 0.05118, -0.02), (0.2242, 0.05118, 0.02), (0.23, 0.0, -0.02), (0.23, 0.0, 0.02), (0.2242, -0.05118, -0.02), (0.2242, -0.05118, 0.02), (0.2072, -0.09979, -0.02), (0.2072, -0.09979, 0.02), (0.1798, -0.1434, -0.02), (0.1798, -0.1434, 0.02), (0.1434, -0.1798, -0.02), (0.1434, -0.1798, 0.02), (0.09979, -0.2072, -0.02), (0.09979, -0.2072, 0.02), (0.05118, -0.2242, -0.02), (0.05118, -0.2242, 0.02), (0.0, -0.23, -0.02), (0.0, -0.23, 0.02), (-0.05118, -0.2242, -0.02), (-0.05118, -0.2242, 0.02), (-0.09979, -0.2072, -0.02), (-0.09979, -0.2072, 0.02), (-0.1434, -0.1798, -0.02), (-0.1434, -0.1798, 0.02), (-0.1798, -0.1434, -0.02), (-0.1798, -0.1434, 0.02), (-0.2072, -0.09979, -0.02), (-0.2072, -0.09979, 0.02), (-0.2242, -0.05118, -0.02), (-0.2242, -0.05118, 0.02), (-0.23, 0.0, -0.02), (-0.23, 0.0, 0.02), (-0.2242, 0.05118, -0.02), (-0.2242, 0.05118, 0.02), (-0.2072, 0.09979, -0.02), (-0.2072, 0.09979, 0.02), (-0.1798, 0.1434, -0.02), (-0.1798, 0.1434, 0.02), (-0.1434, 0.1798, -0.02), (-0.1434, 0.1798, 0.02), (-0.09979, 0.2072, -0.02), (-0.09979, 0.2072, 0.02), (-0.05118, 0.2242, -0.02), (-0.05118, 0.2242, 0.02)], [], [(0, 1, 3, 2), (2, 3, 5, 4), (4, 5, 7, 6), (6, 7, 9, 8), (8, 9, 11, 10), (10, 11, 13, 12), (12, 13, 15, 14), (14, 15, 17, 16), (16, 17, 19, 18), (18, 19, 21, 20), (20, 21, 23, 22), (22, 23, 25, 24), (24, 25, 27, 26), (26, 27, 29, 28), (28, 29, 31, 30), (30, 31, 33, 32), (32, 33, 35, 34), (34, 35, 37, 36), (36, 37, 39, 38), (38, 39, 41, 40), (40, 41, 43, 42), (42, 43, 45, 44), (44, 45, 47, 46), (46, 47, 49, 48), (48, 49, 51, 50), (50, 51, 53, 52), (3, 1, 55, 53, 51, 49, 47, 45, 43, 41, 39, 37, 35, 33, 31, 29, 27, 25, 23, 21, 19, 17, 15, 13, 11, 9, 7, 5), (52, 53, 55, 54), (54, 55, 1, 0), (0, 2, 4, 6, 8, 10, 12, 14, 16, 18, 20, 22, 24, 26, 28, 30, 32, 34, 36, 38, 40, 42, 44, 46, 48, 50, 52, 54)])
me_cylinder_001.polygons.foreach_set('use_smooth', [True] * 30)
_uv = me_cylinder_001.uv_layers.new(name='UVMap')
_uv.uv.foreach_set('vector', [1.0, 0.5, 1.0, 1.0, 0.9643, 1.0, 0.9643, 0.5, 0.9643, 0.5, 0.9643, 1.0, 0.9286, 1.0, 0.9286, 0.5, 0.9286, 0.5, 0.9286, 1.0, 0.8929, 1.0, 0.8929, 0.5, 0.8929, 0.5, 0.8929, 1.0, 0.8571, 1.0, 0.8571, 0.5, 0.8571, 0.5, 0.8571, 1.0, 0.8214, 1.0, 0.8214, 0.5, 0.8214, 0.5, 0.8214, 1.0, 0.7857, 1.0, 0.7857, 0.5, 0.7857, 0.5, 0.7857, 1.0, 0.75, 1.0, 0.75, 0.5, 0.75, 0.5, 0.75, 1.0, 0.7143, 1.0, 0.7143, 0.5, 0.7143, 0.5, 0.7143, 1.0, 0.6786, 1.0, 0.6786, 0.5, 0.6786, 0.5, 0.6786, 1.0, 0.6429, 1.0, 0.6429, 0.5, 0.6429, 0.5, 0.6429, 1.0, 0.6071, 1.0, 0.6071, 0.5, 0.6071, 0.5, 0.6071, 1.0, 0.5714, 1.0, 0.5714, 0.5, 0.5714, 0.5, 0.5714, 1.0, 0.5357, 1.0, 0.5357, 0.5, 0.5357, 0.5, 0.5357, 1.0, 0.5, 1.0, 0.5, 0.5, 0.5, 0.5, 0.5, 1.0, 0.4643, 1.0, 0.4643, 0.5, 0.4643, 0.5, 0.4643, 1.0, 0.4286, 1.0, 0.4286, 0.5, 0.4286, 0.5, 0.4286, 1.0, 0.3929, 1.0, 0.3929, 0.5, 0.3929, 0.5, 0.3929, 1.0, 0.3571, 1.0, 0.3571, 0.5, 0.3571, 0.5, 0.3571, 1.0, 0.3214, 1.0, 0.3214, 0.5, 0.3214, 0.5, 0.3214, 1.0, 0.2857, 1.0, 0.2857, 0.5, 0.2857, 0.5, 0.2857, 1.0, 0.25, 1.0, 0.25, 0.5, 0.25, 0.5, 0.25, 1.0, 0.2143, 1.0, 0.2143, 0.5, 0.2143, 0.5, 0.2143, 1.0, 0.1786, 1.0, 0.1786, 0.5, 0.1786, 0.5, 0.1786, 1.0, 0.1429, 1.0, 0.1429, 0.5, 0.1429, 0.5, 0.1429, 1.0, 0.1071, 1.0, 0.1071, 0.5, 0.1071, 0.5, 0.1071, 1.0, 0.07143, 1.0, 0.07143, 0.5, 0.3034, 0.484, 0.25, 0.49, 0.1966, 0.484, 0.1459, 0.4662, 0.1004, 0.4376, 0.06236, 0.3996, 0.03377, 0.3541, 0.01602, 0.3034, 0.01, 0.25, 0.01602, 0.1966, 0.03377, 0.1459, 0.06236, 0.1004, 0.1004, 0.06236, 0.1459, 0.03377, 0.1966, 0.01602, 0.25, 0.01, 0.3034, 0.01602, 0.3541, 0.03377, 0.3996, 0.06236, 0.4376, 0.1004, 0.4662, 0.1459, 0.484, 0.1966, 0.49, 0.25, 0.484, 0.3034, 0.4662, 0.3541, 0.4376, 0.3996, 0.3996, 0.4376, 0.3541, 0.4662, 0.07143, 0.5, 0.07143, 1.0, 0.03571, 1.0, 0.03571, 0.5, 0.03571, 0.5, 0.03571, 1.0, 1.565e-07, 1.0, 1.565e-07, 0.5, 0.75, 0.49, 0.8034, 0.484, 0.8541, 0.4662, 0.8996, 0.4376, 0.9376, 0.3996, 0.9662, 0.3541, 0.984, 0.3034, 0.99, 0.25, 0.984, 0.1966, 0.9662, 0.1459, 0.9376, 0.1004, 0.8996, 0.06236, 0.8541, 0.03377, 0.8034, 0.01602, 0.75, 0.01, 0.6966, 0.01602, 0.6459, 0.03377, 0.6004, 0.06236, 0.5624, 0.1004, 0.5338, 0.1459, 0.516, 0.1966, 0.51, 0.25, 0.516, 0.3034, 0.5338, 0.3541, 0.5624, 0.3996, 0.6004, 0.4376, 0.6459, 0.4662, 0.6966, 0.484])
me_cylinder_001.update()
me_cube_009 = bpy.data.meshes.new('Cube.009')
me_cube_009.from_pydata([(0.596, 0.8204, 0.5924), (1.055, 0.9657, -0.9858), (0.7052, 0.008535, 0.7087), (1.055, -1.0, -0.9858), (0.0, 1.049, -1.045), (0.0, 0.006514, 0.7392), (0.0, -1.0, -1.045), (0.0, 0.8747, 0.6676), (0.0, -0.04277, 0.7095), (0.6392, -0.03271, 0.662), (0.9878, 0.9785, -0.3705), (0.9896, -1.006, -0.3527), (0.0, 1.041, -0.3348), (0.0, -0.9667, -0.356), (0.884, -0.9573, -0.3057), (5.821e-11, -1.019, -0.4113), (0.6401, -0.01184, 0.6423), (0.0, -0.0219, 0.6898), (0.8849, -0.9364, -0.3255), (0.0, -0.9459, -0.3757), (0.9891, -0.4482, -0.3577), (0.0, -0.424, -1.045), (1.055, -0.4474, -0.9858), (0.0, 0.1495, 0.7208), (0.596, 0.1586, 0.6744), (1.055, 0.2592, -0.9858), (0.9885, 0.2652, -0.3641), (0.0, 0.3123, -1.045), (0.0, 0.5121, 0.6942), (0.596, 0.4895, 0.6334), (0.29, 0.4334, 0.7039), (0.2899, 0.2265, 0.7039), (0.499, 0.2335, 0.7039), (0.4988, 0.4164, 0.7039), (0.2899, 0.7917, 0.7039), (0.2897, 0.585, 0.7039), (0.4991, 0.5684, 0.7039), (0.4989, 0.7511, 0.7039), (0.305, 0.4431, 0.8437), (0.3049, 0.2658, 0.8437), (0.3049, 0.75, 0.8437), (0.3047, 0.573, 0.8437), (0.4838, 0.4285, 0.8437), (0.484, 0.2718, 0.8437), (0.4839, 0.7152, 0.8437), (0.4841, 0.5587, 0.8437), (0.6022, -0.8924, -1.028), (0.5975, -0.5535, -1.028), (0.9585, -0.5666, -1.003), (0.9629, -0.8874, -1.002), (0.6106, -0.5643, -1.097), (0.615, -0.8819, -1.097), (0.9538, -0.8772, -1.097), (0.9496, -0.5766, -1.097), (0.5878, 0.4067, -1.035), (0.5878, 0.8195, -1.035), (0.963, 0.8081, -1.003), (0.963, 0.4144, -1.002), (0.6138, 0.7973, -1.097), (0.6138, 0.4286, -1.097), (0.9501, 0.4354, -1.093), (0.95, 0.7871, -1.094)], [], [(23, 5, 2, 24), (26, 25, 1, 10), (11, 2, 9, 14), (15, 11, 14, 13), (5, 8, 9, 2), (24, 2, 11, 20), (55, 56, 61, 58), (0, 10, 12, 7), (1, 4, 12, 10), (6, 3, 11, 15), (14, 9, 16, 18), (17, 19, 18, 16), (9, 8, 17, 16), (13, 14, 18, 19), (48, 49, 52, 53), (29, 24, 20, 26), (11, 3, 22, 20), (35, 36, 45, 41), (33, 30, 38, 42), (0, 29, 26, 10), (21, 27, 25, 22), (20, 22, 25, 26), (28, 23, 31, 30), (23, 24, 32, 31), (24, 29, 33, 32), (29, 28, 30, 33), (7, 28, 35, 34), (28, 29, 36, 35), (29, 0, 37, 36), (0, 7, 34, 37), (38, 39, 43, 42), (40, 41, 45, 44), (30, 31, 39, 38), (34, 35, 41, 40), (31, 32, 43, 39), (36, 37, 44, 45), (37, 34, 40, 44), (32, 33, 42, 43), (6, 21, 47, 46), (21, 22, 48, 47), (22, 3, 49, 48), (3, 6, 46, 49), (51, 50, 53, 52), (49, 46, 51, 52), (46, 47, 50, 51), (47, 48, 53, 50), (27, 4, 55, 54), (4, 1, 56, 55), (1, 25, 57, 56), (25, 27, 54, 57), (59, 58, 61, 60), (56, 57, 60, 61), (54, 55, 58, 59), (57, 54, 59, 60)])
_uv = me_cube_009.uv_layers.new(name='UVMap')
_uv.uv.foreach_set('vector', [0.75, 0.6797, 0.75, 0.75, 0.6384, 0.75, 0.6384, 0.6797, 0.4518, 0.5899, 0.375, 0.5899, 0.375, 0.5, 0.4518, 0.5, 0.465, 0.75, 0.6151, 0.75, 0.6151, 0.7634, 0.465, 0.7634, 0.4518, 0.875, 0.4518, 0.7634, 0.465, 0.7634, 0.465, 0.875, 0.625, 0.875, 0.6151, 0.875, 0.6151, 0.7634, 0.625, 0.7634, 0.6151, 0.6797, 0.6151, 0.75, 0.465, 0.75, 0.465, 0.6797, 0.2619, 0.5139, 0.3497, 0.5142, 0.3497, 0.5142, 0.2619, 0.5139, 0.6151, 0.4866, 0.465, 0.4866, 0.465, 0.375, 0.6151, 0.375, 0.375, 0.4866, 0.375, 0.375, 0.4518, 0.375, 0.4518, 0.4866, 0.375, 0.875, 0.375, 0.7634, 0.4518, 0.7634, 0.4518, 0.875, 0.465, 0.7634, 0.6151, 0.7634, 0.6151, 0.7634, 0.465, 0.7634, 0.6151, 0.875, 0.465, 0.875, 0.465, 0.7634, 0.6151, 0.7634, 0.6151, 0.7634, 0.6151, 0.875, 0.6151, 0.875, 0.6151, 0.7634, 0.465, 0.875, 0.465, 0.7634, 0.465, 0.7634, 0.465, 0.875, 0.3492, 0.6945, 0.3492, 0.7352, 0.3492, 0.7352, 0.3492, 0.6945, 0.6151, 0.5899, 0.6151, 0.6797, 0.465, 0.6797, 0.465, 0.5899, 0.4518, 0.75, 0.375, 0.75, 0.375, 0.6797, 0.4518, 0.6797, 0.7358, 0.5707, 0.6526, 0.5696, 0.6526, 0.5696, 0.7358, 0.5707, 0.6526, 0.6101, 0.7358, 0.609, 0.7358, 0.609, 0.6526, 0.6101, 0.6151, 0.5, 0.6151, 0.5899, 0.465, 0.5899, 0.465, 0.5, 0.25, 0.6797, 0.25, 0.5899, 0.3616, 0.5899, 0.3616, 0.6797, 0.4518, 0.6797, 0.375, 0.6797, 0.375, 0.5899, 0.4518, 0.5899, 0.75, 0.5899, 0.75, 0.6797, 0.7358, 0.6606, 0.7358, 0.609, 0.75, 0.6797, 0.6384, 0.6797, 0.6526, 0.6595, 0.7358, 0.6606, 0.6384, 0.6797, 0.6384, 0.5899, 0.6526, 0.6101, 0.6526, 0.6595, 0.6384, 0.5899, 0.75, 0.5899, 0.7358, 0.609, 0.6526, 0.6101, 0.75, 0.5, 0.75, 0.5899, 0.7358, 0.5707, 0.7358, 0.5192, 0.75, 0.5899, 0.6384, 0.5899, 0.6526, 0.5696, 0.7358, 0.5707, 0.6384, 0.5899, 0.6384, 0.5, 0.6526, 0.5203, 0.6526, 0.5696, 0.6384, 0.5, 0.75, 0.5, 0.7358, 0.5192, 0.6526, 0.5203, 0.7358, 0.609, 0.7358, 0.6606, 0.6526, 0.6595, 0.6526, 0.6101, 0.7358, 0.5192, 0.7358, 0.5707, 0.6526, 0.5696, 0.6526, 0.5203, 0.7358, 0.609, 0.7358, 0.6606, 0.7358, 0.6606, 0.7358, 0.609, 0.7358, 0.5192, 0.7358, 0.5707, 0.7358, 0.5707, 0.7358, 0.5192, 0.7358, 0.6606, 0.6526, 0.6595, 0.6526, 0.6595, 0.7358, 0.6606, 0.6526, 0.5696, 0.6526, 0.5203, 0.6526, 0.5203, 0.6526, 0.5696, 0.6526, 0.5203, 0.7358, 0.5192, 0.7358, 0.5192, 0.6526, 0.5203, 0.6526, 0.6595, 0.6526, 0.6101, 0.6526, 0.6101, 0.6526, 0.6595, 0.25, 0.75, 0.25, 0.6797, 0.2624, 0.6941, 0.2624, 0.7356, 0.25, 0.6797, 0.3616, 0.6797, 0.3492, 0.6945, 0.2624, 0.6941, 0.3616, 0.6797, 0.3616, 0.75, 0.3492, 0.7352, 0.3492, 0.6945, 0.3616, 0.75, 0.25, 0.75, 0.2624, 0.7356, 0.3492, 0.7352, 0.2624, 0.7356, 0.2624, 0.6941, 0.3492, 0.6945, 0.3492, 0.7352, 0.3492, 0.7352, 0.2624, 0.7356, 0.2624, 0.7356, 0.3492, 0.7352, 0.2624, 0.7356, 0.2624, 0.6941, 0.2624, 0.6941, 0.2624, 0.7356, 0.2624, 0.6941, 0.3492, 0.6945, 0.3492, 0.6945, 0.2624, 0.6941, 0.25, 0.5899, 0.25, 0.5, 0.2619, 0.5139, 0.2619, 0.576, 0.25, 0.5, 0.3616, 0.5, 0.3497, 0.5142, 0.2619, 0.5139, 0.3616, 0.5, 0.3616, 0.5899, 0.3497, 0.5756, 0.3497, 0.5142, 0.3616, 0.5899, 0.25, 0.5899, 0.2619, 0.576, 0.3497, 0.5756, 0.2619, 0.576, 0.2619, 0.5139, 0.3497, 0.5142, 0.3497, 0.5756, 0.3497, 0.5142, 0.3497, 0.5756, 0.3497, 0.5756, 0.3497, 0.5142, 0.2619, 0.576, 0.2619, 0.5139, 0.2619, 0.5139, 0.2619, 0.576, 0.3497, 0.5756, 0.2619, 0.576, 0.2619, 0.576, 0.3497, 0.5756])
me_cube_009.materials.append(mat_material_001)
me_cube_009.use_mirror_vertex_groups = False
me_cube_009.update()
me_cube_010 = bpy.data.meshes.new('Cube.010')
me_cube_010.from_pydata([(1.698, 2.871, 12.81), (1.698, 4.871, 12.81), (3.698, 2.871, 12.81), (3.698, 4.871, 12.81), (1.018, 2.871, 12.81), (1.018, 4.871, 12.81), (0.0, 4.871, 12.81), (0.0, 4.871, 13.46), (0.0, 2.871, 12.81), (0.0, 2.871, 13.46), (1.018, 4.871, 13.46), (1.018, 2.871, 13.46), (1.698, 2.871, 13.46), (1.698, 4.871, 13.46), (3.698, 4.871, 13.46), (3.698, 2.871, 13.46)], [], [(0, 12, 13, 1), (1, 13, 14, 3), (3, 14, 15, 2), (2, 15, 12, 0), (6, 7, 10, 5), (5, 10, 11, 4), (4, 11, 9, 8), (10, 7, 9, 11), (13, 12, 15, 14)])
_uv = me_cube_010.uv_layers.new(name='UVMap')
_uv.uv.foreach_set('vector', [0.375, 0.0, 0.625, 0.0, 0.625, 0.25, 0.375, 0.25, 0.375, 0.25, 0.625, 0.25, 0.625, 0.5, 0.375, 0.5, 0.375, 0.5, 0.625, 0.5, 0.625, 0.75, 0.375, 0.75, 0.375, 0.75, 0.625, 0.75, 0.625, 1.0, 0.375, 1.0, 0.375, 0.375, 0.625, 0.375, 0.625, 0.5, 0.375, 0.5, 0.375, 0.5, 0.625, 0.5, 0.625, 0.75, 0.375, 0.75, 0.375, 0.75, 0.625, 0.75, 0.625, 0.875, 0.375, 0.875, 0.625, 0.5, 0.75, 0.5, 0.75, 0.75, 0.625, 0.75, 0.875, 0.5, 0.875, 0.75, 0.625, 0.75, 0.625, 0.5])
me_cube_010.update()
me_cube_011 = bpy.data.meshes.new('Cube.011')
me_cube_011.from_pydata([(4.121, -0.8893, -1.539), (6.296, -1.227, 0.02534), (0.0, -1.0, -1.0), (0.0, -1.002, 0.8623), (8.893, -1.227, -2.772), (8.586, -1.227, -1.505), (7.709, -1.227, -0.5593), (6.914, -2.053, -1.897), (4.666, -0.6319, -3.601), (7.6, -0.8705, -4.624), (5.983, -1.868, -4.352), (2.07, -0.9631, -0.9936), (3.744, -0.9262, -1.113), (4.251, -0.9303, 0.5366), (2.139, -0.9664, 0.7699), (4.019, -0.8893, -2.312), (8.782, -1.128, -3.527), (6.139, -2.341, -3.192), (7.863, -0.9421, -4.51), (4.492, -0.7035, -3.393), (5.993, -2.042, -4.206), (4.121, 5.96e-08, -1.539), (6.473, -1.882e-08, 0.1597), (0.0, 0.0, 1.0), (0.0, 0.0, -1.0), (9.079, 1.192e-07, -2.714), (8.765, 2.384e-07, -1.419), (7.869, 1.192e-07, -0.4528), (4.666, 2.384e-07, -3.601), (7.839, 3.576e-07, -4.698), (5.983, 7.153e-07, -4.352), (4.335, -5.96e-08, 0.6671), (2.177, -5.96e-08, 0.9056), (2.07, 0.0, -0.9936), (3.744, -5.96e-08, -1.113), (4.019, 1.192e-07, -2.312), (9.076, 2.384e-07, -3.619), (4.492, 2.98e-07, -3.393), (8.102, 3.576e-07, -4.583)], [], [(27, 6, 5, 26), (34, 21, 0, 12), (32, 23, 3, 14), (11, 14, 3, 2), (25, 26, 5, 4), (6, 7, 4, 5), (38, 18, 9, 29), (1, 0, 7, 6), (22, 1, 6, 27), (20, 19, 8, 10), (18, 20, 10, 9), (0, 1, 13, 12), (12, 13, 14, 11), (22, 31, 13, 1), (31, 32, 14, 13), (24, 33, 11, 2), (33, 34, 12, 11), (4, 7, 17, 16), (7, 0, 15, 17), (25, 4, 16, 36), (16, 17, 20, 18), (17, 15, 19, 20), (36, 16, 18, 38), (15, 35, 37, 19), (0, 21, 35, 15), (19, 37, 28, 8), (8, 28, 30, 10), (10, 30, 29, 9)])
me_cube_011.polygons.foreach_set('use_smooth', [True] * 28)
_uv = me_cube_011.uv_layers.new(name='UVMap')
_uv.uv.foreach_set('vector', [0.625, 0.625, 0.625, 0.75, 0.625, 0.75, 0.625, 0.625, 0.3333, 0.625, 0.375, 0.625, 0.375, 0.75, 0.3333, 0.75, 0.7083, 0.625, 0.75, 0.625, 0.75, 0.75, 0.7083, 0.75, 0.375, 0.8333, 0.625, 0.8333, 0.625, 0.875, 0.375, 0.875, 0.375, 0.625, 0.625, 0.625, 0.625, 0.75, 0.375, 0.75, 0.625, 0.75, 0.375, 0.75, 0.375, 0.75, 0.625, 0.75, 0.375, 0.625, 0.375, 0.75, 0.375, 0.75, 0.375, 0.625, 0.625, 0.75, 0.375, 0.75, 0.375, 0.75, 0.625, 0.75, 0.625, 0.625, 0.625, 0.75, 0.625, 0.75, 0.625, 0.625, 0.375, 0.75, 0.375, 0.75, 0.375, 0.75, 0.375, 0.75, 0.375, 0.75, 0.375, 0.75, 0.375, 0.75, 0.375, 0.75, 0.375, 0.75, 0.625, 0.75, 0.625, 0.7917, 0.375, 0.7917, 0.375, 0.7917, 0.625, 0.7917, 0.625, 0.8333, 0.375, 0.8333, 0.625, 0.625, 0.6667, 0.625, 0.6667, 0.75, 0.625, 0.75, 0.6667, 0.625, 0.7083, 0.625, 0.7083, 0.75, 0.6667, 0.75, 0.25, 0.625, 0.2917, 0.625, 0.2917, 0.75, 0.25, 0.75, 0.2917, 0.625, 0.3333, 0.625, 0.3333, 0.75, 0.2917, 0.75, 0.375, 0.75, 0.375, 0.75, 0.375, 0.75, 0.375, 0.75, 0.375, 0.75, 0.375, 0.75, 0.375, 0.75, 0.375, 0.75, 0.375, 0.625, 0.375, 0.75, 0.375, 0.75, 0.375, 0.625, 0.375, 0.75, 0.375, 0.75, 0.375, 0.75, 0.375, 0.75, 0.375, 0.75, 0.375, 0.75, 0.375, 0.75, 0.375, 0.75, 0.375, 0.625, 0.375, 0.75, 0.375, 0.75, 0.375, 0.625, 0.375, 0.75, 0.375, 0.625, 0.375, 0.625, 0.375, 0.75, 0.375, 0.75, 0.375, 0.625, 0.375, 0.625, 0.375, 0.75, 0.375, 0.75, 0.375, 0.625, 0.375, 0.625, 0.375, 0.75, 0.375, 0.75, 0.375, 0.625, 0.375, 0.625, 0.375, 0.75, 0.375, 0.75, 0.375, 0.625, 0.375, 0.625, 0.375, 0.75])
me_cube_011.materials.append(mat_material_001)
me_cube_011.update()
me_plane_002 = bpy.data.meshes.new('Plane.002')
me_plane_002.from_pydata([(-0.235, -0.2107, -0.002307), (0.1624, -0.1918, 0.08125), (-0.2355, 0.2182, -0.005749), (0.1587, 0.2358, 0.07797), (-0.2378, 0.1121, 5.389e-05), (-0.2385, 0.005358, 0.004982), (-0.2382, -0.103, -0.001071), (-0.1377, -0.2036, 0.03263), (-0.04046, -0.197, 0.06334), (0.05826, -0.1932, 0.07619), (0.1549, -0.0821, 0.08392), (0.1518, 0.02556, 0.07914), (0.153, 0.1315, 0.07822), (0.05522, 0.2343, 0.06039), (-0.04283, 0.2307, 0.04095), (-0.1393, 0.2246, 0.01821), (-0.1424, -0.09502, 0.03505), (-0.1441, 0.01272, 0.03381), (-0.143, 0.1191, 0.02684), (-0.04636, -0.08786, 0.06505), (-0.0488, 0.01971, 0.06083), (-0.04757, 0.1258, 0.05217), (0.05137, -0.08378, 0.07834), (0.04853, 0.02382, 0.07356), (0.04981, 0.1298, 0.06586)], [], [(24, 12, 3, 13), (4, 18, 15, 2), (18, 21, 14, 15), (21, 24, 13, 14), (0, 7, 16, 6), (6, 16, 17, 5), (5, 17, 18, 4), (7, 8, 19, 16), (16, 19, 20, 17), (17, 20, 21, 18), (8, 9, 22, 19), (19, 22, 23, 20), (20, 23, 24, 21), (9, 1, 10, 22), (22, 10, 11, 23), (23, 11, 12, 24)])
_uv = me_plane_002.uv_layers.new(name='UVMap')
_uv.uv.foreach_set('vector', [0.75, 0.75, 1.0, 0.75, 1.0, 1.0, 0.75, 1.0, 0.0, 0.75, 0.25, 0.75, 0.25, 1.0, 0.0, 1.0, 0.25, 0.75, 0.5, 0.75, 0.5, 1.0, 0.25, 1.0, 0.5, 0.75, 0.75, 0.75, 0.75, 1.0, 0.5, 1.0, 0.0, 0.0, 0.25, 0.0, 0.25, 0.25, 0.0, 0.25, 0.0, 0.25, 0.25, 0.25, 0.25, 0.5, 0.0, 0.5, 0.0, 0.5, 0.25, 0.5, 0.25, 0.75, 0.0, 0.75, 0.25, 0.0, 0.5, 0.0, 0.5, 0.25, 0.25, 0.25, 0.25, 0.25, 0.5, 0.25, 0.5, 0.5, 0.25, 0.5, 0.25, 0.5, 0.5, 0.5, 0.5, 0.75, 0.25, 0.75, 0.5, 0.0, 0.75, 0.0, 0.75, 0.25, 0.5, 0.25, 0.5, 0.25, 0.75, 0.25, 0.75, 0.5, 0.5, 0.5, 0.5, 0.5, 0.75, 0.5, 0.75, 0.75, 0.5, 0.75, 0.75, 0.0, 1.0, 0.0, 1.0, 0.25, 0.75, 0.25, 0.75, 0.25, 1.0, 0.25, 1.0, 0.5, 0.75, 0.5, 0.75, 0.5, 1.0, 0.5, 1.0, 0.75, 0.75, 0.75])
me_plane_002.materials.append(mat_material_003)
me_plane_002.update()
me_plane_003 = bpy.data.meshes.new('Plane.003')
me_plane_003.from_pydata([(-0.235, -0.2107, -0.002307), (0.1624, -0.1918, 0.08125), (-0.2355, 0.2182, -0.005749), (0.1587, 0.2358, 0.07797), (-0.2378, 0.1121, 5.389e-05), (-0.2385, 0.005358, 0.004982), (-0.2382, -0.103, -0.001071), (-0.1377, -0.2036, 0.03263), (-0.04046, -0.197, 0.06334), (0.05826, -0.1932, 0.07619), (0.1549, -0.0821, 0.08392), (0.1518, 0.02556, 0.07914), (0.153, 0.1315, 0.07822), (0.05522, 0.2343, 0.06039), (-0.04283, 0.2307, 0.04095), (-0.1393, 0.2246, 0.01821), (-0.1424, -0.09502, 0.03505), (-0.1441, 0.01272, 0.03381), (-0.143, 0.1191, 0.02684), (-0.04636, -0.08786, 0.06505), (-0.0488, 0.01971, 0.06083), (-0.04757, 0.1258, 0.05217), (0.05137, -0.08378, 0.07834), (0.04853, 0.02382, 0.07356), (0.04981, 0.1298, 0.06586)], [], [(24, 12, 3, 13), (4, 18, 15, 2), (18, 21, 14, 15), (21, 24, 13, 14), (0, 7, 16, 6), (6, 16, 17, 5), (5, 17, 18, 4), (7, 8, 19, 16), (16, 19, 20, 17), (17, 20, 21, 18), (8, 9, 22, 19), (19, 22, 23, 20), (20, 23, 24, 21), (9, 1, 10, 22), (22, 10, 11, 23), (23, 11, 12, 24)])
_uv = me_plane_003.uv_layers.new(name='UVMap')
_uv.uv.foreach_set('vector', [0.75, 0.75, 1.0, 0.75, 1.0, 1.0, 0.75, 1.0, 0.0, 0.75, 0.25, 0.75, 0.25, 1.0, 0.0, 1.0, 0.25, 0.75, 0.5, 0.75, 0.5, 1.0, 0.25, 1.0, 0.5, 0.75, 0.75, 0.75, 0.75, 1.0, 0.5, 1.0, 0.0, 0.0, 0.25, 0.0, 0.25, 0.25, 0.0, 0.25, 0.0, 0.25, 0.25, 0.25, 0.25, 0.5, 0.0, 0.5, 0.0, 0.5, 0.25, 0.5, 0.25, 0.75, 0.0, 0.75, 0.25, 0.0, 0.5, 0.0, 0.5, 0.25, 0.25, 0.25, 0.25, 0.25, 0.5, 0.25, 0.5, 0.5, 0.25, 0.5, 0.25, 0.5, 0.5, 0.5, 0.5, 0.75, 0.25, 0.75, 0.5, 0.0, 0.75, 0.0, 0.75, 0.25, 0.5, 0.25, 0.5, 0.25, 0.75, 0.25, 0.75, 0.5, 0.5, 0.5, 0.5, 0.5, 0.75, 0.5, 0.75, 0.75, 0.5, 0.75, 0.75, 0.0, 1.0, 0.0, 1.0, 0.25, 0.75, 0.25, 0.75, 0.25, 1.0, 0.25, 1.0, 0.5, 0.75, 0.5, 0.75, 0.5, 1.0, 0.5, 1.0, 0.75, 0.75, 0.75])
me_plane_003.materials.append(mat_material_005)
me_plane_003.update()
me_plane_004 = bpy.data.meshes.new('Plane.004')
me_plane_004.from_pydata([(-0.2235, -0.2072, -0.0266), (0.1673, -0.1902, 0.04659), (-0.2448, 0.2146, -0.02391), (0.08914, 0.2303, 0.07221), (-0.2429, 0.1079, -0.02314), (-0.2346, 0.003281, -0.02061), (-0.2279, -0.1017, -0.02954), (-0.1199, -0.1988, -0.02754), (-0.022, -0.1925, -0.01786), (0.07114, -0.1901, 0.007267), (0.1567, -0.08269, 0.0472), (0.1283, 0.0215, 0.05406), (0.09824, 0.1254, 0.06336), (-0.007915, 0.2256, 0.03316), (-0.08418, 0.2213, 0.0005633), (-0.1594, 0.2173, -0.01739), (-0.1265, -0.09401, -0.03057), (-0.1399, 0.008173, -0.0245), (-0.1545, 0.1111, -0.01896), (-0.03039, -0.08784, -0.02071), (-0.0504, 0.0133, -0.01376), (-0.07545, 0.1155, -0.002682), (0.06174, -0.08436, 0.005181), (0.0334, 0.01757, 0.01369), (0.00248, 0.1201, 0.02493)], [], [(24, 12, 3, 13), (4, 18, 15, 2), (18, 21, 14, 15), (21, 24, 13, 14), (0, 7, 16, 6), (6, 16, 17, 5), (5, 17, 18, 4), (7, 8, 19, 16), (16, 19, 20, 17), (17, 20, 21, 18), (8, 9, 22, 19), (19, 22, 23, 20), (20, 23, 24, 21), (9, 1, 10, 22), (22, 10, 11, 23), (23, 11, 12, 24)])
_uv = me_plane_004.uv_layers.new(name='UVMap')
_uv.uv.foreach_set('vector', [0.75, 0.75, 1.0, 0.75, 1.0, 1.0, 0.75, 1.0, 0.0, 0.75, 0.25, 0.75, 0.25, 1.0, 0.0, 1.0, 0.25, 0.75, 0.5, 0.75, 0.5, 1.0, 0.25, 1.0, 0.5, 0.75, 0.75, 0.75, 0.75, 1.0, 0.5, 1.0, 0.0, 0.0, 0.25, 0.0, 0.25, 0.25, 0.0, 0.25, 0.0, 0.25, 0.25, 0.25, 0.25, 0.5, 0.0, 0.5, 0.0, 0.5, 0.25, 0.5, 0.25, 0.75, 0.0, 0.75, 0.25, 0.0, 0.5, 0.0, 0.5, 0.25, 0.25, 0.25, 0.25, 0.25, 0.5, 0.25, 0.5, 0.5, 0.25, 0.5, 0.25, 0.5, 0.5, 0.5, 0.5, 0.75, 0.25, 0.75, 0.5, 0.0, 0.75, 0.0, 0.75, 0.25, 0.5, 0.25, 0.5, 0.25, 0.75, 0.25, 0.75, 0.5, 0.5, 0.5, 0.5, 0.5, 0.75, 0.5, 0.75, 0.75, 0.5, 0.75, 0.75, 0.0, 1.0, 0.0, 1.0, 0.25, 0.75, 0.25, 0.75, 0.25, 1.0, 0.25, 1.0, 0.5, 0.75, 0.5, 0.75, 0.5, 1.0, 0.5, 1.0, 0.75, 0.75, 0.75])
me_plane_004.materials.append(mat_material_003)
me_plane_004.update()

# ---- curves / text
cu_b_ziercurve = bpy.data.curves.new('BézierCurve', 'CURVE')
cu_b_ziercurve.dimensions = '3D'
_sp = cu_b_ziercurve.splines.new('BEZIER'); _sp.bezier_points.add(5)
_sp.bezier_points.foreach_set('co', [-0.4216, -0.5503, 0.0, -0.5294, -0.3704, 0.0, -0.3805, -0.2979, 0.0, -0.2806, -0.2154, 0.0, -0.07072, -0.2854, 0.0, 0.2166, -0.2454, 0.0])
_sp.bezier_points.foreach_set('handle_left', [-0.3395, -0.5503, 0.0, -0.5962, -0.4185, 0.0, -0.4533, -0.3706, 0.0, -0.3227, -0.2252, 0.0, -0.1222, -0.2732, 0.0, 0.1199, -0.2454, 0.0])
_sp.bezier_points.foreach_set('handle_right', [-0.5038, -0.5503, 0.0, -0.446, -0.3102, 0.0, -0.35, -0.2674, 0.0, -0.1611, -0.1876, 0.0, 0.02339, -0.3076, 0.0, 0.3133, -0.2454, 0.0])
for _p, _l, _r in zip(_sp.bezier_points, ['ALIGNED', 'ALIGNED', 'ALIGNED', 'ALIGNED', 'ALIGNED', 'ALIGNED'], ['ALIGNED', 'ALIGNED', 'ALIGNED', 'ALIGNED', 'ALIGNED', 'ALIGNED']): _p.handle_left_type = _l; _p.handle_right_type = _r
_sp.order_u = 0
_sp.order_v = 0
cu_b_ziercurve.use_path = True
cu_b_ziercurve.bevel_depth = 0.004
cu_b_ziercurve.fill_mode = 'FULL'

# ---- objects
ob_cube_001 = bpy.data.objects.new('Cube.001', me_cube_003)
ob_cube_002 = bpy.data.objects.new('Cube.002', me_cube_004)
ob_cube_003 = bpy.data.objects.new('Cube.003', me_cube_005)
ob_cube_004 = bpy.data.objects.new('Cube.004', me_cube_006)
ob_cube_005 = bpy.data.objects.new('Cube.005', me_cube_007)
ob_cube_006 = bpy.data.objects.new('Cube.006', me_cube_008)
ob_cylinder = bpy.data.objects.new('Cylinder', me_cylinder)
ob_b_ziercurve = bpy.data.objects.new('BézierCurve', cu_b_ziercurve)
ob_cube_007 = bpy.data.objects.new('Cube.007', me_cube)
ob_cube_008 = bpy.data.objects.new('Cube.008', me_cube_001)
ob_circle = bpy.data.objects.new('Circle', me_circle)
ob_plane = bpy.data.objects.new('Plane', me_plane)
ob_cylinder_001 = bpy.data.objects.new('Cylinder.001', me_cylinder_001)
ob_caja = bpy.data.objects.new('Caja', me_cube_009)
ob_teclas = bpy.data.objects.new('Teclas', me_cube_010)
ob_telefono = bpy.data.objects.new('Telefono', me_cube_011)
ob_plane_001 = bpy.data.objects.new('Plane.001', me_plane_002)
ob_plane_002 = bpy.data.objects.new('Plane.002', me_plane_003)
ob_plane_003 = bpy.data.objects.new('Plane.003', me_plane_004)

# ---- transforms, parenting, visibility, modifiers, constraints
ob_cube_001.location = (0.001101, -0.0123, 0.0)
ob_cube_001.rotation_euler = (0.0, -0.0, -1.571)
ob_cube_001.scale = (0.1, 0.1, 0.005063)
ob_cube_002.location = (-0.6802, -0.0123, -0.5282)
ob_cube_002.rotation_euler = (0.0, -0.0, -1.571)
ob_cube_002.scale = (1.8, 0.41, 1.0)
ob_cube_003.location = (0.6798, -0.05418, -0.5282)
ob_cube_003.rotation_euler = (0.0, -0.0, -1.571)
ob_cube_003.scale = (1.84, 0.41, 1.0)
ob_cube_004.location = (0.001101, -0.05563, 0.03656)
ob_cube_004.rotation_euler = (0.0, 0.1366, -1.571)
_m = ob_cube_004.modifiers.new('Bevel', 'BEVEL')
_m.width = 0.03
_m.width_pct = 0.03
_m.segments = 2
ob_cube_005.location = (0.3805, -0.3091, 0.04375)
ob_cube_005.rotation_euler = (0.0, -0.0, -1.571)
_m = ob_cube_005.modifiers.new('Bevel', 'BEVEL')
_m.width = 0.02
_m.width_pct = 0.02
ob_cube_006.location = (0.001101, -0.0123, 0.0)
ob_cube_006.rotation_euler = (0.0, -0.0, -1.571)
ob_cube_006.scale = (1.023, 1.023, 1.023)
_m = ob_cube_006.modifiers.new('Solidify', 'SOLIDIFY')
_m.thickness = 0.03
ob_cylinder.location = (0.4974, 0.9977, 0.7492)
ob_cylinder.rotation_euler = (1.571, 1.571, 0.0)
ob_b_ziercurve.location = (0.6224, -0.0123, 0.0)
ob_b_ziercurve.rotation_euler = (0.0, -0.0, -1.571)
ob_cube_007.location = (0.0, 0.3301, 0.2226)
_m = ob_cube_007.modifiers.new('Subdivision', 'SUBSURF')
_m.levels = 4
ob_cube_008.location = (1.591e-05, 0.3058, 0.2783)
ob_cube_008.scale = (0.8767, 0.8767, 0.8767)
_m = ob_cube_008.modifiers.new('Bevel', 'BEVEL')
_m.width = 0.03
_m.width_pct = 0.03
_m = ob_cube_008.modifiers.new('Subdivision', 'SUBSURF')
_m.levels = 2
ob_circle.location = (-0.4884, 0.972, 0.7257)
ob_circle.rotation_euler = (0.0, 0.0, 1.571)
ob_circle.scale = (0.06679, 0.06679, 0.06679)
_m = ob_circle.modifiers.new('Screw', 'SCREW')
_m.steps = 50
_m.iterations = 11
_m.axis = 'Y'
_m.angle = 13.7
_m.screw_offset = 0.5
ob_plane.location = (-0.6705, 0.9582, 0.4994)
ob_plane.rotation_euler = (1.571, 1.571, 0.0)
ob_plane.scale = (1.03, 0.8212, 1.0)
ob_cylinder_001.location = (0.0, 0.3, 0.01184)
ob_caja.location = (0.6602, 0.1633, 0.09647)
ob_caja.rotation_euler = (0.0, -0.0, -0.7924)
ob_caja.scale = (0.09831, 0.09831, 0.09831)
ob_caja.lock_rotations_4d = False
ob_caja.empty_display_type = 'ARROWS'
ob_caja.lineart.crease_threshold = 0.0
_m = ob_caja.modifiers.new('Mirror', 'MIRROR')
ob_teclas.location = (0.6535, 0.1571, -0.02301)
ob_teclas.rotation_euler = (0.8109, 1.61e-16, -0.7924)
ob_teclas.scale = (0.00925, 0.00925, 0.00925)
_m = ob_teclas.modifiers.new('Array', 'ARRAY')
_m.count = 4
_m.relative_offset_displace = (0.0, 1.3, 0.0)
_m = ob_teclas.modifiers.new('Mirror', 'MIRROR')
ob_telefono.location = (0.6963, 0.1993, 0.1929)
ob_telefono.rotation_euler = (0.0, -0.0, -0.7924)
ob_telefono.scale = (0.01335, 0.01335, 0.01335)
_m = ob_telefono.modifiers.new('Mirror', 'MIRROR')
_m.use_axis = (True, True, False)
ob_plane_001.location = (-1.001, 0.0, 0.5316)
ob_plane_001.rotation_euler = (-1.571, 1.386, -1.571)
ob_plane_001.scale = (0.3358, 0.3358, 0.3358)
ob_plane_002.location = (-1.001, -0.2578, 0.3525)
ob_plane_002.rotation_euler = (0.1072, 1.622, 0.0976)
ob_plane_002.scale = (0.3358, 0.3358, 0.3358)
ob_plane_003.location = (-0.9861, 0.03093, 0.7143)
ob_plane_003.rotation_euler = (-1.571, 1.386, -1.571)
ob_plane_003.scale = (0.3358, 0.3358, 0.3358)

# ---- collection membership
col_collection.objects.link(ob_cube_001)
col_collection.objects.link(ob_cube_002)
col_collection.objects.link(ob_cube_003)
col_collection.objects.link(ob_cube_004)
col_collection.objects.link(ob_cube_005)
col_collection.objects.link(ob_cube_006)
col_collection.objects.link(ob_cylinder)
col_collection.objects.link(ob_b_ziercurve)
col_collection.objects.link(ob_cube_007)
col_collection.objects.link(ob_cube_008)
col_collection.objects.link(ob_circle)
col_collection.objects.link(ob_plane)
col_collection.objects.link(ob_cylinder_001)
col_collection_001.objects.link(ob_caja)
col_collection_001.objects.link(ob_teclas)
col_collection_001.objects.link(ob_telefono)
col_collection_001.objects.link(ob_plane_001)
col_collection_001.objects.link(ob_plane_002)
col_collection_001.objects.link(ob_plane_003)

# ---- scene / render settings (as saved in the file)
scene.frame_start = 1; scene.frame_end = 250; scene.frame_set(0)
scene.render.engine = 'BLENDER_EEVEE_NEXT'
bpy.context.view_layer.update()

# ---- added for rendering (the .blend has no active camera and no usable light): camera, sun
cam_auto = bpy.data.cameras.new('AutoCamera')
cam_auto.lens = 50.0
cam_auto.sensor_width = 36.0
cam_auto.clip_end = 1000.0
ob_auto_camera = bpy.data.objects.new('AutoCamera', cam_auto)
scene.collection.objects.link(ob_auto_camera)
ob_auto_camera.location = (4.0795, -4.52051, 3.10732)
ob_auto_camera.rotation_euler = (1.09748, -7.21219e-08, 0.694738)
scene.camera = ob_auto_camera
light_auto_sun = bpy.data.lights.new('AutoSun', 'SUN')
light_auto_sun.energy = 3.0
light_auto_sun.angle = 0.0523599
ob_auto_sun = bpy.data.objects.new('AutoSun', light_auto_sun)
scene.collection.objects.link(ob_auto_sun)
ob_auto_sun.rotation_euler = (0.872665, 0.174533, 0.523599)
bpy.context.view_layer.update()
